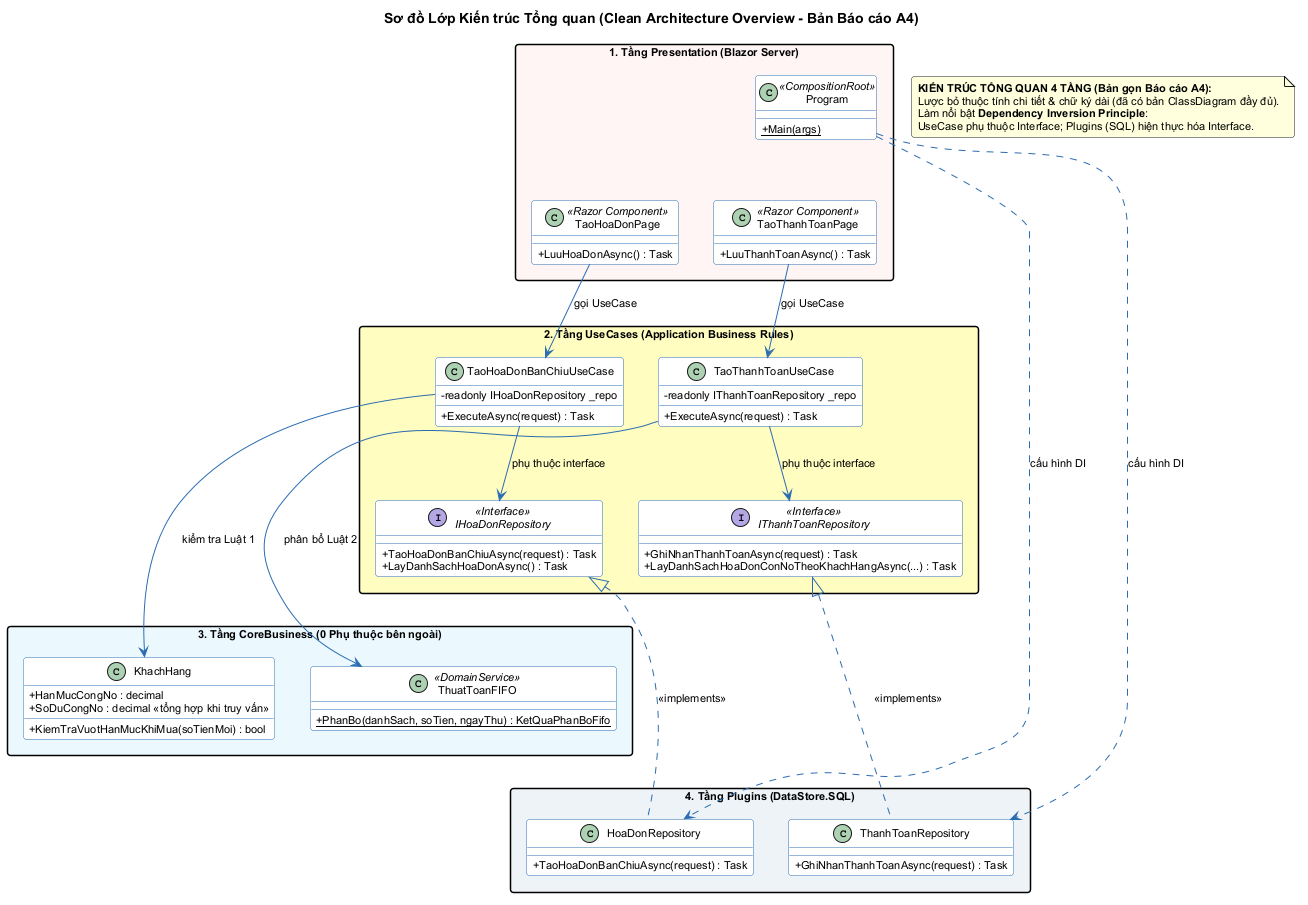

The diagram above was rendered by PlantUML. Its source (embedded in the PNG):
@startuml ClassDiagram_KienTrucTongQuan
title Sơ đồ Lớp Kiến trúc Tổng quan (Clean Architecture Overview - Bản Báo cáo A4)

skinparam classAttributeIconSize 0
skinparam packageStyle rectangle
skinparam shadowing false
skinparam defaultFontName Arial
skinparam defaultFontSize 11
skinparam roundCorner 6

skinparam class {
    BackgroundColor #FFFFFF
    BorderColor #2B6CB0
    ArrowColor #2B6CB0
}

note as NoteArch
  <b>KIẾN TRÚC TỔNG QUAN 4 TẦNG (Bản gọn Báo cáo A4):</b>
  Lược bỏ thuộc tính chi tiết & chữ ký dài (đã có bản ClassDiagram đầy đủ).
  Làm nổi bật <b>Dependency Inversion Principle</b>:
  UseCase phụ thuộc Interface; Plugins (SQL) hiện thực hóa Interface.
end note

' ===================================================================
' TẦNG 1: PRESENTATION LAYER (Blazor Server Web App)
' ===================================================================
package "1. Tầng Presentation (Blazor Server)" as PkgPresentation #FFF5F5 {
    class Program <<CompositionRoot>> {
        + {static} Main(args)
    }

    class TaoHoaDonPage <<Razor Component>> {
        + LuuHoaDonAsync() : Task
    }

    class TaoThanhToanPage <<Razor Component>> {
        + LuuThanhToanAsync() : Task
    }

    Program -down[hidden]- TaoHoaDonPage
    TaoHoaDonPage -right[hidden]- TaoThanhToanPage
}

' ===================================================================
' TẦNG 2: USE CASES LAYER (Application Business Rules)
' ===================================================================
package "2. Tầng UseCases (Application Business Rules)" as PkgUseCases #FEFCBF {
    class TaoHoaDonBanChiuUseCase {
        - readonly IHoaDonRepository _repo
        + ExecuteAsync(request) : Task
    }

    class TaoThanhToanUseCase {
        - readonly IThanhToanRepository _repo
        + ExecuteAsync(request) : Task
    }

    interface IHoaDonRepository <<Interface>> {
        + TaoHoaDonBanChiuAsync(request) : Task
        + LayDanhSachHoaDonAsync() : Task
    }

    interface IThanhToanRepository <<Interface>> {
        + GhiNhanThanhToanAsync(request) : Task
        + LayDanhSachHoaDonConNoTheoKhachHangAsync(...) : Task
    }

    TaoHoaDonBanChiuUseCase -right[hidden]- TaoThanhToanUseCase
    TaoHoaDonBanChiuUseCase -down[hidden]- IHoaDonRepository
    TaoThanhToanUseCase -down[hidden]- IThanhToanRepository
    IHoaDonRepository -right[hidden]- IThanhToanRepository
}

' ===================================================================
' TẦNG 3: CORE BUSINESS LAYER (Enterprise Domain Rules)
' ===================================================================
package "3. Tầng CoreBusiness (0 Phụ thuộc bên ngoài)" as PkgCore #EBF8FF {
    class KhachHang {
        + HanMucCongNo : decimal
        + SoDuCongNo : decimal <<tổng hợp khi truy vấn>>
        + KiemTraVuotHanMucKhiMua(soTienMoi) : bool
    }

    class ThuatToanFIFO <<DomainService>> {
        + {static} PhanBo(danhSach, soTien, ngayThu) : KetQuaPhanBoFifo
    }

    KhachHang -right[hidden]- ThuatToanFIFO
}

' ===================================================================
' TẦNG 4: PLUGINS LAYER (Interface Adapters / SQL DataStore)
' ===================================================================
package "4. Tầng Plugins (DataStore.SQL)" as PkgPlugins #EDF2F7 {
    class HoaDonRepository {
        + TaoHoaDonBanChiuAsync(request) : Task
    }

    class ThanhToanRepository {
        + GhiNhanThanhToanAsync(request) : Task
    }

    HoaDonRepository -right[hidden]- ThanhToanRepository
}

' Ràng buộc dọc giữa các class để ép 4 tầng thành 1 cột dọc duy nhất:
TaoHoaDonPage -down[hidden]- TaoHoaDonBanChiuUseCase
TaoThanhToanPage -down[hidden]- TaoThanhToanUseCase
IHoaDonRepository -down[hidden]- KhachHang
IThanhToanRepository -down[hidden]- ThuatToanFIFO
KhachHang -down[hidden]- HoaDonRepository
ThuatToanFIFO -down[hidden]- ThanhToanRepository

' ===================================================================
' LIÊN KẾT PHỤ THUỘC & DEPENDENCY INVERSION (Bố cục 2 nhánh dọc)
' ===================================================================
' 1. Presentation -> UseCases
TaoHoaDonPage -down-> TaoHoaDonBanChiuUseCase : gọi UseCase
TaoThanhToanPage -down-> TaoThanhToanUseCase : gọi UseCase

' 2. UseCases -> CoreBusiness (Kiểm tra luật nghiệp vụ)
TaoHoaDonBanChiuUseCase -down-> KhachHang : kiểm tra Luật 1
TaoThanhToanUseCase -down-> ThuatToanFIFO : phân bổ Luật 2

' 3. UseCases -> Interfaces Repository
TaoHoaDonBanChiuUseCase -down-> IHoaDonRepository : phụ thuộc interface
TaoThanhToanUseCase -down-> IThanhToanRepository : phụ thuộc interface

' 4. Plugins -> Hiện thực hóa Interfaces (DIP)
HoaDonRepository .up.|> IHoaDonRepository : <<implements>>
ThanhToanRepository .up.|> IThanhToanRepository : <<implements>>

' 5. Program cấu hình DI
Program ..> HoaDonRepository : cấu hình DI
Program ..> ThanhToanRepository : cấu hình DI

@enduml